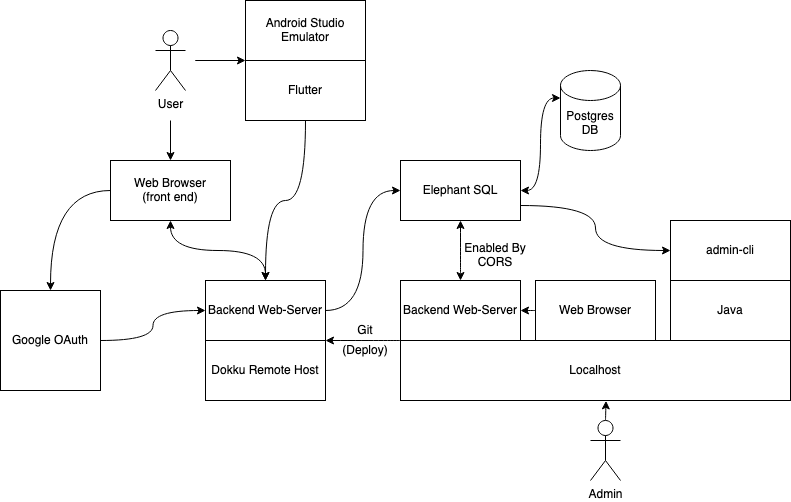

The diagram above was exported from draw.io. Its source (the exported page's mxGraphModel, read from the mxfile embedded in the PNG):
<mxGraphModel dx="749" dy="531" grid="1" gridSize="10" guides="1" tooltips="1" connect="1" arrows="1" fold="1" page="1" pageScale="1" pageWidth="850" pageHeight="1100" math="0" shadow="0">
  <root>
    <mxCell id="0" />
    <mxCell id="1" parent="0" />
    <mxCell id="pVBYj1cO-2xS3v4FOhrz-4" value="Postgres DB" style="shape=cylinder3;whiteSpace=wrap;html=1;boundedLbl=1;backgroundOutline=1;size=15;" parent="1" vertex="1">
      <mxGeometry x="620" y="120" width="60" height="80" as="geometry" />
    </mxCell>
    <mxCell id="pVBYj1cO-2xS3v4FOhrz-51" style="edgeStyle=orthogonalEdgeStyle;curved=1;rounded=0;orthogonalLoop=1;jettySize=auto;html=1;exitX=1;exitY=0.75;exitDx=0;exitDy=0;entryX=0;entryY=0.5;entryDx=0;entryDy=0;" parent="1" source="pVBYj1cO-2xS3v4FOhrz-5" target="pVBYj1cO-2xS3v4FOhrz-45" edge="1">
      <mxGeometry relative="1" as="geometry" />
    </mxCell>
    <mxCell id="pVBYj1cO-2xS3v4FOhrz-5" value="Elephant SQL" style="rounded=0;whiteSpace=wrap;html=1;" parent="1" vertex="1">
      <mxGeometry x="460" y="210" width="120" height="60" as="geometry" />
    </mxCell>
    <mxCell id="pVBYj1cO-2xS3v4FOhrz-10" value="" style="group" parent="1" vertex="1" connectable="0">
      <mxGeometry x="305" y="50" width="120" height="120" as="geometry" />
    </mxCell>
    <mxCell id="pVBYj1cO-2xS3v4FOhrz-8" value="Android Studio Emulator" style="rounded=0;whiteSpace=wrap;html=1;" parent="pVBYj1cO-2xS3v4FOhrz-10" vertex="1">
      <mxGeometry width="120" height="60" as="geometry" />
    </mxCell>
    <mxCell id="pVBYj1cO-2xS3v4FOhrz-9" value="Flutter" style="rounded=0;whiteSpace=wrap;html=1;" parent="pVBYj1cO-2xS3v4FOhrz-10" vertex="1">
      <mxGeometry y="60" width="120" height="60" as="geometry" />
    </mxCell>
    <mxCell id="pVBYj1cO-2xS3v4FOhrz-13" style="edgeStyle=orthogonalEdgeStyle;rounded=0;orthogonalLoop=1;jettySize=auto;html=1;entryX=0;entryY=0;entryDx=0;entryDy=0;" parent="1" target="pVBYj1cO-2xS3v4FOhrz-9" edge="1">
      <mxGeometry relative="1" as="geometry">
        <mxPoint x="265" y="110" as="sourcePoint" />
        <Array as="points">
          <mxPoint x="255" y="110" />
        </Array>
      </mxGeometry>
    </mxCell>
    <mxCell id="pVBYj1cO-2xS3v4FOhrz-16" style="edgeStyle=orthogonalEdgeStyle;rounded=0;orthogonalLoop=1;jettySize=auto;html=1;entryX=0.5;entryY=0;entryDx=0;entryDy=0;" parent="1" target="pVBYj1cO-2xS3v4FOhrz-14" edge="1">
      <mxGeometry relative="1" as="geometry">
        <mxPoint x="230" y="170" as="sourcePoint" />
      </mxGeometry>
    </mxCell>
    <mxCell id="pVBYj1cO-2xS3v4FOhrz-12" value="User" style="shape=umlActor;verticalLabelPosition=bottom;verticalAlign=top;html=1;outlineConnect=0;" parent="1" vertex="1">
      <mxGeometry x="215" y="80" width="30" height="60" as="geometry" />
    </mxCell>
    <mxCell id="cSbppSbFbh7u2mwNYioR-2" style="edgeStyle=orthogonalEdgeStyle;rounded=0;orthogonalLoop=1;jettySize=auto;html=1;exitX=0;exitY=0.5;exitDx=0;exitDy=0;entryX=0.5;entryY=0;entryDx=0;entryDy=0;curved=1;" edge="1" parent="1" source="pVBYj1cO-2xS3v4FOhrz-14" target="cSbppSbFbh7u2mwNYioR-1">
      <mxGeometry relative="1" as="geometry" />
    </mxCell>
    <mxCell id="pVBYj1cO-2xS3v4FOhrz-14" value="&lt;div&gt;Web Browser &lt;br&gt;&lt;/div&gt;&lt;div&gt;(front end)&lt;/div&gt;" style="rounded=0;whiteSpace=wrap;html=1;" parent="1" vertex="1">
      <mxGeometry x="170" y="210" width="120" height="60" as="geometry" />
    </mxCell>
    <mxCell id="pVBYj1cO-2xS3v4FOhrz-18" value="" style="endArrow=classic;startArrow=classic;html=1;rounded=0;curved=1;exitX=1;exitY=0.5;exitDx=0;exitDy=0;edgeStyle=orthogonalEdgeStyle;entryX=0;entryY=0;entryDx=0;entryDy=27.5;entryPerimeter=0;" parent="1" source="pVBYj1cO-2xS3v4FOhrz-5" target="pVBYj1cO-2xS3v4FOhrz-4" edge="1">
      <mxGeometry width="50" height="50" relative="1" as="geometry">
        <mxPoint x="585" y="300" as="sourcePoint" />
        <mxPoint x="580" y="160" as="targetPoint" />
      </mxGeometry>
    </mxCell>
    <mxCell id="pVBYj1cO-2xS3v4FOhrz-24" value="" style="group" parent="1" vertex="1" connectable="0">
      <mxGeometry x="265" y="330" width="120" height="120" as="geometry" />
    </mxCell>
    <mxCell id="pVBYj1cO-2xS3v4FOhrz-21" value="Backend Web-Server" style="rounded=0;whiteSpace=wrap;html=1;" parent="pVBYj1cO-2xS3v4FOhrz-24" vertex="1">
      <mxGeometry width="120" height="60" as="geometry" />
    </mxCell>
    <mxCell id="pVBYj1cO-2xS3v4FOhrz-22" value="Dokku Remote Host" style="rounded=0;whiteSpace=wrap;html=1;" parent="pVBYj1cO-2xS3v4FOhrz-24" vertex="1">
      <mxGeometry y="60" width="120" height="60" as="geometry" />
    </mxCell>
    <mxCell id="pVBYj1cO-2xS3v4FOhrz-25" value="" style="endArrow=classic;html=1;rounded=0;curved=1;exitX=0;exitY=1;exitDx=0;exitDy=0;entryX=1;entryY=1;entryDx=0;entryDy=0;" parent="1" source="pVBYj1cO-2xS3v4FOhrz-19" target="pVBYj1cO-2xS3v4FOhrz-21" edge="1">
      <mxGeometry width="50" height="50" relative="1" as="geometry">
        <mxPoint x="475" y="350" as="sourcePoint" />
        <mxPoint x="525" y="300" as="targetPoint" />
      </mxGeometry>
    </mxCell>
    <mxCell id="pVBYj1cO-2xS3v4FOhrz-26" value="" style="endArrow=classic;startArrow=classic;html=1;rounded=0;curved=1;entryX=0.5;entryY=1;entryDx=0;entryDy=0;exitX=0.5;exitY=0;exitDx=0;exitDy=0;" parent="1" source="pVBYj1cO-2xS3v4FOhrz-19" target="pVBYj1cO-2xS3v4FOhrz-5" edge="1">
      <mxGeometry width="50" height="50" relative="1" as="geometry">
        <mxPoint x="475" y="350" as="sourcePoint" />
        <mxPoint x="525" y="300" as="targetPoint" />
      </mxGeometry>
    </mxCell>
    <UserObject label="Git" placeholders="1" name="Variable" id="pVBYj1cO-2xS3v4FOhrz-27">
      <mxCell style="text;html=1;strokeColor=none;fillColor=none;align=center;verticalAlign=middle;whiteSpace=wrap;overflow=hidden;" parent="1" vertex="1">
        <mxGeometry x="385" y="370" width="80" height="20" as="geometry" />
      </mxCell>
    </UserObject>
    <UserObject label="(Deploy)" placeholders="1" name="Variable" id="pVBYj1cO-2xS3v4FOhrz-28">
      <mxCell style="text;html=1;strokeColor=none;fillColor=none;align=center;verticalAlign=middle;whiteSpace=wrap;overflow=hidden;" parent="1" vertex="1">
        <mxGeometry x="385" y="390" width="80" height="20" as="geometry" />
      </mxCell>
    </UserObject>
    <mxCell id="pVBYj1cO-2xS3v4FOhrz-32" value="" style="endArrow=classic;startArrow=classic;html=1;rounded=0;curved=1;exitX=0.5;exitY=0;exitDx=0;exitDy=0;entryX=0.5;entryY=1;entryDx=0;entryDy=0;edgeStyle=orthogonalEdgeStyle;" parent="1" source="pVBYj1cO-2xS3v4FOhrz-21" target="pVBYj1cO-2xS3v4FOhrz-14" edge="1">
      <mxGeometry width="50" height="50" relative="1" as="geometry">
        <mxPoint x="425" y="300" as="sourcePoint" />
        <mxPoint x="475" y="250" as="targetPoint" />
      </mxGeometry>
    </mxCell>
    <mxCell id="pVBYj1cO-2xS3v4FOhrz-35" style="edgeStyle=orthogonalEdgeStyle;curved=1;rounded=0;orthogonalLoop=1;jettySize=auto;html=1;exitX=0;exitY=0.5;exitDx=0;exitDy=0;entryX=1;entryY=0.5;entryDx=0;entryDy=0;" parent="1" source="pVBYj1cO-2xS3v4FOhrz-34" target="pVBYj1cO-2xS3v4FOhrz-19" edge="1">
      <mxGeometry relative="1" as="geometry" />
    </mxCell>
    <mxCell id="pVBYj1cO-2xS3v4FOhrz-34" value="Web Browser" style="rounded=0;whiteSpace=wrap;html=1;" parent="1" vertex="1">
      <mxGeometry x="595" y="330" width="120" height="60" as="geometry" />
    </mxCell>
    <mxCell id="pVBYj1cO-2xS3v4FOhrz-19" value="Backend Web-Server" style="rounded=0;whiteSpace=wrap;html=1;" parent="1" vertex="1">
      <mxGeometry x="460" y="330" width="120" height="60" as="geometry" />
    </mxCell>
    <mxCell id="pVBYj1cO-2xS3v4FOhrz-20" value="Localhost" style="rounded=0;whiteSpace=wrap;html=1;" parent="1" vertex="1">
      <mxGeometry x="460" y="390" width="390" height="60" as="geometry" />
    </mxCell>
    <UserObject label="Enabled By CORS" placeholders="1" name="Variable" id="pVBYj1cO-2xS3v4FOhrz-37">
      <mxCell style="text;html=1;strokeColor=none;fillColor=none;align=center;verticalAlign=middle;whiteSpace=wrap;overflow=hidden;" parent="1" vertex="1">
        <mxGeometry x="515" y="280" width="80" height="50" as="geometry" />
      </mxCell>
    </UserObject>
    <mxCell id="pVBYj1cO-2xS3v4FOhrz-49" style="edgeStyle=orthogonalEdgeStyle;curved=1;rounded=0;orthogonalLoop=1;jettySize=auto;html=1;exitX=0.5;exitY=0;exitDx=0;exitDy=0;exitPerimeter=0;entryX=0.527;entryY=1.006;entryDx=0;entryDy=0;entryPerimeter=0;" parent="1" source="pVBYj1cO-2xS3v4FOhrz-43" target="pVBYj1cO-2xS3v4FOhrz-20" edge="1">
      <mxGeometry relative="1" as="geometry" />
    </mxCell>
    <mxCell id="pVBYj1cO-2xS3v4FOhrz-43" value="&lt;div&gt;Admin&lt;/div&gt;" style="shape=umlActor;verticalLabelPosition=bottom;verticalAlign=top;html=1;outlineConnect=0;" parent="1" vertex="1">
      <mxGeometry x="650" y="470" width="30" height="60" as="geometry" />
    </mxCell>
    <mxCell id="pVBYj1cO-2xS3v4FOhrz-45" value="admin-cli" style="rounded=0;whiteSpace=wrap;html=1;" parent="1" vertex="1">
      <mxGeometry x="730" y="270" width="120" height="60" as="geometry" />
    </mxCell>
    <mxCell id="pVBYj1cO-2xS3v4FOhrz-46" value="Java" style="rounded=0;whiteSpace=wrap;html=1;" parent="1" vertex="1">
      <mxGeometry x="730" y="330" width="120" height="60" as="geometry" />
    </mxCell>
    <mxCell id="cSbppSbFbh7u2mwNYioR-3" style="edgeStyle=orthogonalEdgeStyle;rounded=0;orthogonalLoop=1;jettySize=auto;html=1;exitX=1;exitY=0.5;exitDx=0;exitDy=0;entryX=0;entryY=0.5;entryDx=0;entryDy=0;curved=1;" edge="1" parent="1" source="cSbppSbFbh7u2mwNYioR-1" target="pVBYj1cO-2xS3v4FOhrz-21">
      <mxGeometry relative="1" as="geometry" />
    </mxCell>
    <mxCell id="cSbppSbFbh7u2mwNYioR-1" value="&lt;div&gt;Google OAuth&lt;/div&gt;" style="whiteSpace=wrap;html=1;aspect=fixed;" vertex="1" parent="1">
      <mxGeometry x="60" y="340" width="100" height="100" as="geometry" />
    </mxCell>
    <mxCell id="cSbppSbFbh7u2mwNYioR-5" style="edgeStyle=orthogonalEdgeStyle;rounded=0;orthogonalLoop=1;jettySize=auto;html=1;exitX=1;exitY=0.5;exitDx=0;exitDy=0;entryX=0;entryY=0.5;entryDx=0;entryDy=0;curved=1;" edge="1" parent="1" source="pVBYj1cO-2xS3v4FOhrz-21" target="pVBYj1cO-2xS3v4FOhrz-5">
      <mxGeometry relative="1" as="geometry" />
    </mxCell>
    <mxCell id="cSbppSbFbh7u2mwNYioR-4" style="edgeStyle=orthogonalEdgeStyle;rounded=0;orthogonalLoop=1;jettySize=auto;html=1;exitX=0.5;exitY=1;exitDx=0;exitDy=0;entryX=0.5;entryY=0;entryDx=0;entryDy=0;curved=1;" edge="1" parent="1" source="pVBYj1cO-2xS3v4FOhrz-9" target="pVBYj1cO-2xS3v4FOhrz-21">
      <mxGeometry relative="1" as="geometry" />
    </mxCell>
  </root>
</mxGraphModel>